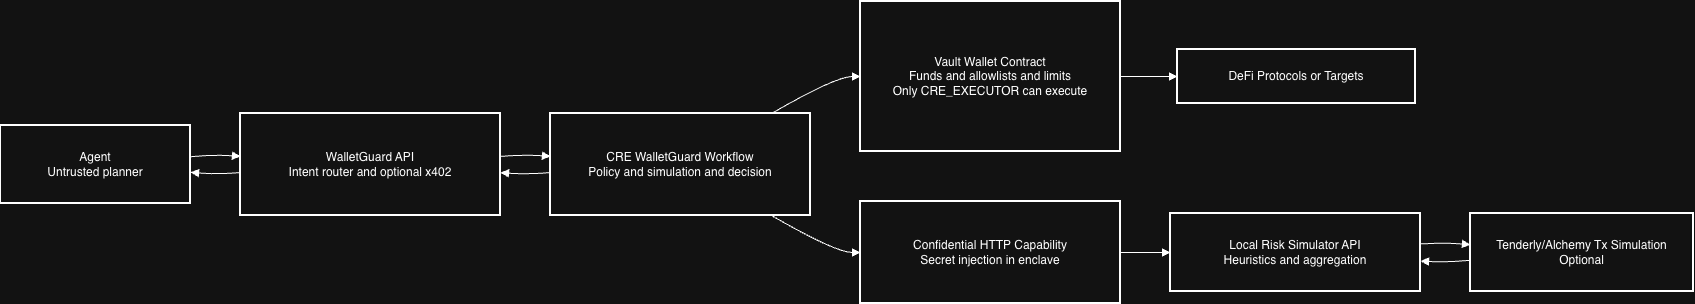

The diagram above was exported from draw.io. Its source (the exported page's mxGraphModel, read from the mxfile embedded in the PNG):
<mxGraphModel dx="1212" dy="801" grid="1" gridSize="10" guides="1" tooltips="1" connect="1" arrows="1" fold="1" page="1" pageScale="1" pageWidth="850" pageHeight="1100" math="0" shadow="0">
  <root>
    <mxCell id="0" />
    <mxCell id="1" parent="0" />
    <mxCell id="QAS8oC5vHqjg4UHR55GP-1" parent="1" style="whiteSpace=wrap;strokeWidth=2;" value="Agent&#10;Untrusted planner" vertex="1">
      <mxGeometry height="78" width="190" x="20" y="144" as="geometry" />
    </mxCell>
    <mxCell id="QAS8oC5vHqjg4UHR55GP-2" parent="1" style="whiteSpace=wrap;strokeWidth=2;" value="WalletGuard API&#10;Intent router and optional x402" vertex="1">
      <mxGeometry height="102" width="260" x="260" y="132" as="geometry" />
    </mxCell>
    <mxCell id="QAS8oC5vHqjg4UHR55GP-3" parent="1" style="whiteSpace=wrap;strokeWidth=2;" value="CRE WalletGuard Workflow&#10;Policy and simulation and decision" vertex="1">
      <mxGeometry height="102" width="260" x="570" y="132" as="geometry" />
    </mxCell>
    <mxCell id="QAS8oC5vHqjg4UHR55GP-4" parent="1" style="whiteSpace=wrap;strokeWidth=2;" value="Vault Wallet Contract&#10;Funds and allowlists and limits&#10;Only CRE_EXECUTOR can execute" vertex="1">
      <mxGeometry height="150" width="260" x="880" y="20" as="geometry" />
    </mxCell>
    <mxCell id="QAS8oC5vHqjg4UHR55GP-5" parent="1" style="whiteSpace=wrap;strokeWidth=2;" value="DeFi Protocols or Targets" vertex="1">
      <mxGeometry height="54" width="238" x="1197" y="68" as="geometry" />
    </mxCell>
    <mxCell id="QAS8oC5vHqjg4UHR55GP-6" parent="1" style="whiteSpace=wrap;strokeWidth=2;" value="Confidential HTTP Capability&#10;Secret injection in enclave" vertex="1">
      <mxGeometry height="102" width="260" x="880" y="220" as="geometry" />
    </mxCell>
    <mxCell id="QAS8oC5vHqjg4UHR55GP-7" parent="1" style="whiteSpace=wrap;strokeWidth=2;" value="Local Risk Simulator API&#10;Heuristics and aggregation" vertex="1">
      <mxGeometry height="78" width="250" x="1190" y="232" as="geometry" />
    </mxCell>
    <mxCell id="QAS8oC5vHqjg4UHR55GP-8" parent="1" style="whiteSpace=wrap;strokeWidth=2;" value="Tenderly/Alchemy Tx Simulation&#10;Optional" vertex="1">
      <mxGeometry height="78" width="223" x="1490" y="232" as="geometry" />
    </mxCell>
    <mxCell id="QAS8oC5vHqjg4UHR55GP-9" edge="1" parent="1" source="QAS8oC5vHqjg4UHR55GP-1" style="curved=1;startArrow=none;endArrow=block;exitX=1;exitY=0.4;entryX=0;entryY=0.42;rounded=0;" target="QAS8oC5vHqjg4UHR55GP-2" value="">
      <mxGeometry relative="1" as="geometry">
        <Array as="points">
          <mxPoint x="235" y="173" />
        </Array>
      </mxGeometry>
    </mxCell>
    <mxCell id="QAS8oC5vHqjg4UHR55GP-10" edge="1" parent="1" source="QAS8oC5vHqjg4UHR55GP-2" style="curved=1;startArrow=none;endArrow=block;exitX=1;exitY=0.42;entryX=0;entryY=0.42;rounded=0;" target="QAS8oC5vHqjg4UHR55GP-3" value="">
      <mxGeometry relative="1" as="geometry">
        <Array as="points">
          <mxPoint x="545" y="173" />
        </Array>
      </mxGeometry>
    </mxCell>
    <mxCell id="QAS8oC5vHqjg4UHR55GP-11" edge="1" parent="1" source="QAS8oC5vHqjg4UHR55GP-3" style="curved=1;startArrow=none;endArrow=block;exitX=0.85;exitY=0;entryX=0;entryY=0.5;rounded=0;" target="QAS8oC5vHqjg4UHR55GP-4" value="">
      <mxGeometry relative="1" as="geometry">
        <Array as="points">
          <mxPoint x="855" y="95" />
        </Array>
      </mxGeometry>
    </mxCell>
    <mxCell id="QAS8oC5vHqjg4UHR55GP-12" edge="1" parent="1" source="QAS8oC5vHqjg4UHR55GP-4" style="curved=1;startArrow=none;endArrow=block;exitX=1;exitY=0.5;entryX=0;entryY=0.5;rounded=0;" target="QAS8oC5vHqjg4UHR55GP-5" value="">
      <mxGeometry relative="1" as="geometry">
        <Array as="points" />
      </mxGeometry>
    </mxCell>
    <mxCell id="QAS8oC5vHqjg4UHR55GP-13" edge="1" parent="1" source="QAS8oC5vHqjg4UHR55GP-3" style="curved=1;startArrow=none;endArrow=block;exitX=0.85;exitY=1;entryX=0;entryY=0.5;rounded=0;" target="QAS8oC5vHqjg4UHR55GP-6" value="">
      <mxGeometry relative="1" as="geometry">
        <Array as="points">
          <mxPoint x="855" y="271" />
        </Array>
      </mxGeometry>
    </mxCell>
    <mxCell id="QAS8oC5vHqjg4UHR55GP-14" edge="1" parent="1" source="QAS8oC5vHqjg4UHR55GP-6" style="curved=1;startArrow=none;endArrow=block;exitX=1;exitY=0.5;entryX=0;entryY=0.5;rounded=0;" target="QAS8oC5vHqjg4UHR55GP-7" value="">
      <mxGeometry relative="1" as="geometry">
        <Array as="points" />
      </mxGeometry>
    </mxCell>
    <mxCell id="QAS8oC5vHqjg4UHR55GP-15" edge="1" parent="1" source="QAS8oC5vHqjg4UHR55GP-7" style="curved=1;startArrow=none;endArrow=block;exitX=1;exitY=0.39;entryX=0;entryY=0.4;rounded=0;" target="QAS8oC5vHqjg4UHR55GP-8" value="">
      <mxGeometry relative="1" as="geometry">
        <Array as="points">
          <mxPoint x="1465" y="261" />
        </Array>
      </mxGeometry>
    </mxCell>
    <mxCell id="QAS8oC5vHqjg4UHR55GP-16" edge="1" parent="1" source="QAS8oC5vHqjg4UHR55GP-8" style="curved=1;startArrow=none;endArrow=block;exitX=0;exitY=0.6;entryX=1;entryY=0.61;rounded=0;" target="QAS8oC5vHqjg4UHR55GP-7" value="">
      <mxGeometry relative="1" as="geometry">
        <Array as="points">
          <mxPoint x="1465" y="281" />
        </Array>
      </mxGeometry>
    </mxCell>
    <mxCell id="QAS8oC5vHqjg4UHR55GP-17" edge="1" parent="1" source="QAS8oC5vHqjg4UHR55GP-3" style="curved=1;startArrow=none;endArrow=block;exitX=0;exitY=0.58;entryX=1;entryY=0.58;rounded=0;" target="QAS8oC5vHqjg4UHR55GP-2" value="">
      <mxGeometry relative="1" as="geometry">
        <Array as="points">
          <mxPoint x="545" y="193" />
        </Array>
      </mxGeometry>
    </mxCell>
    <mxCell id="QAS8oC5vHqjg4UHR55GP-18" edge="1" parent="1" source="QAS8oC5vHqjg4UHR55GP-2" style="curved=1;startArrow=none;endArrow=block;exitX=0;exitY=0.58;entryX=1;entryY=0.6;rounded=0;" target="QAS8oC5vHqjg4UHR55GP-1" value="">
      <mxGeometry relative="1" as="geometry">
        <Array as="points">
          <mxPoint x="235" y="193" />
        </Array>
      </mxGeometry>
    </mxCell>
  </root>
</mxGraphModel>